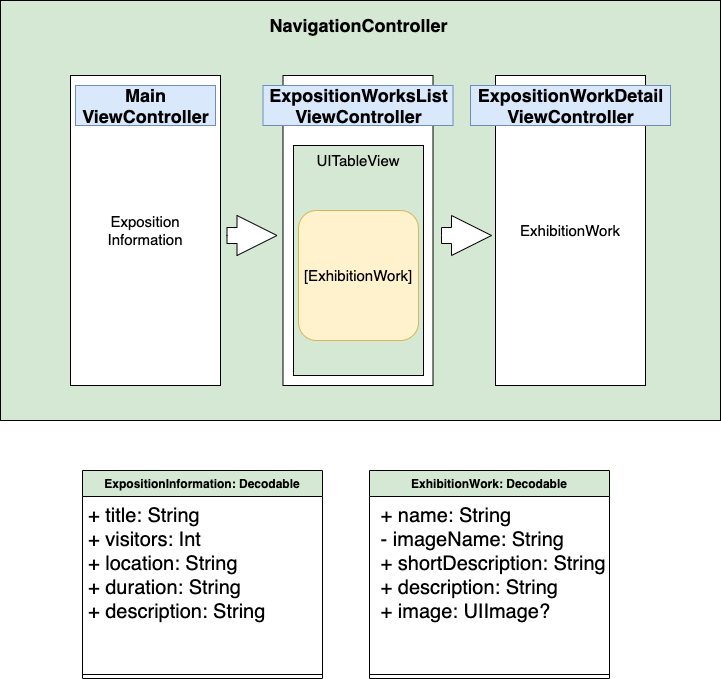

The diagram above was exported from draw.io. Its source (the exported page's mxGraphModel, read from the mxfile embedded in the PNG):
<mxGraphModel dx="1106" dy="733" grid="1" gridSize="10" guides="1" tooltips="1" connect="1" arrows="1" fold="1" page="1" pageScale="1" pageWidth="850" pageHeight="1100" math="0" shadow="0">
  <root>
    <mxCell id="0" />
    <mxCell id="1" parent="0" />
    <mxCell id="1IUAZrAlAb6wqGcef9lp-1" value="" style="rounded=0;whiteSpace=wrap;html=1;fillColor=#D5E8D4;" parent="1" vertex="1">
      <mxGeometry x="80" y="290" width="720" height="420" as="geometry" />
    </mxCell>
    <mxCell id="1IUAZrAlAb6wqGcef9lp-2" value="" style="rounded=0;whiteSpace=wrap;html=1;" parent="1" vertex="1">
      <mxGeometry x="150" y="365" width="150" height="310" as="geometry" />
    </mxCell>
    <mxCell id="1IUAZrAlAb6wqGcef9lp-3" value="" style="rounded=0;whiteSpace=wrap;html=1;" parent="1" vertex="1">
      <mxGeometry x="362.5" y="365" width="150" height="310" as="geometry" />
    </mxCell>
    <mxCell id="1IUAZrAlAb6wqGcef9lp-4" value="" style="rounded=0;whiteSpace=wrap;html=1;" parent="1" vertex="1">
      <mxGeometry x="575" y="365" width="150" height="310" as="geometry" />
    </mxCell>
    <mxCell id="1IUAZrAlAb6wqGcef9lp-5" value="" style="html=1;shadow=0;dashed=0;align=center;verticalAlign=middle;shape=mxgraph.arrows2.arrow;dy=0.6;dx=40;notch=0;" parent="1" vertex="1">
      <mxGeometry x="306.5" y="505" width="50" height="40" as="geometry" />
    </mxCell>
    <mxCell id="1IUAZrAlAb6wqGcef9lp-7" value="" style="html=1;shadow=0;dashed=0;align=center;verticalAlign=middle;shape=mxgraph.arrows2.arrow;dy=0.6;dx=40;notch=0;" parent="1" vertex="1">
      <mxGeometry x="521" y="505" width="50" height="40" as="geometry" />
    </mxCell>
    <mxCell id="1IUAZrAlAb6wqGcef9lp-9" value="&lt;font style=&quot;font-size: 18px&quot;&gt;&lt;b&gt;NavigationController&lt;/b&gt;&lt;/font&gt;" style="text;html=1;resizable=0;autosize=1;align=center;verticalAlign=middle;points=[];fillColor=none;strokeColor=none;rounded=0;" parent="1" vertex="1">
      <mxGeometry x="342.5" y="305" width="190" height="20" as="geometry" />
    </mxCell>
    <mxCell id="1IUAZrAlAb6wqGcef9lp-10" value="&lt;font style=&quot;font-size: 18px&quot;&gt;&lt;b&gt;Main&lt;br&gt;ViewController&lt;br&gt;&lt;/b&gt;&lt;/font&gt;" style="text;html=1;resizable=0;autosize=1;align=center;verticalAlign=middle;points=[];fillColor=#dae8fc;strokeColor=#6c8ebf;rounded=0;" parent="1" vertex="1">
      <mxGeometry x="155" y="375" width="140" height="40" as="geometry" />
    </mxCell>
    <mxCell id="1IUAZrAlAb6wqGcef9lp-11" value="&lt;font style=&quot;font-size: 18px&quot;&gt;&lt;b&gt;ExpositionWorksList&lt;br&gt;ViewController&lt;br&gt;&lt;/b&gt;&lt;/font&gt;" style="text;html=1;resizable=0;autosize=1;align=center;verticalAlign=middle;points=[];fillColor=#dae8fc;strokeColor=#6c8ebf;rounded=0;" parent="1" vertex="1">
      <mxGeometry x="342.5" y="375" width="190" height="40" as="geometry" />
    </mxCell>
    <mxCell id="1IUAZrAlAb6wqGcef9lp-12" value="&lt;font style=&quot;font-size: 18px&quot;&gt;&lt;b&gt;ExpositionWorkDetail&lt;br&gt;ViewController&lt;br&gt;&lt;/b&gt;&lt;/font&gt;" style="text;html=1;resizable=0;autosize=1;align=center;verticalAlign=middle;points=[];fillColor=#dae8fc;strokeColor=#6c8ebf;rounded=0;" parent="1" vertex="1">
      <mxGeometry x="550" y="375" width="200" height="40" as="geometry" />
    </mxCell>
    <mxCell id="1IUAZrAlAb6wqGcef9lp-14" value="" style="rounded=0;whiteSpace=wrap;html=1;fillColor=#D5E8D4;" parent="1" vertex="1">
      <mxGeometry x="373" y="435" width="130" height="230" as="geometry" />
    </mxCell>
    <mxCell id="1IUAZrAlAb6wqGcef9lp-15" value="&lt;font style=&quot;font-size: 15px&quot;&gt;UITableView&lt;/font&gt;" style="text;html=1;strokeColor=none;fillColor=none;align=center;verticalAlign=middle;whiteSpace=wrap;rounded=0;" parent="1" vertex="1">
      <mxGeometry x="417.5" y="440" width="40" height="20" as="geometry" />
    </mxCell>
    <mxCell id="1IUAZrAlAb6wqGcef9lp-16" value="" style="rounded=1;whiteSpace=wrap;html=1;fillColor=#fff2cc;strokeColor=#d6b656;" parent="1" vertex="1">
      <mxGeometry x="378" y="500" width="120" height="130" as="geometry" />
    </mxCell>
    <mxCell id="1IUAZrAlAb6wqGcef9lp-17" value="&lt;font style=&quot;font-size: 15px&quot;&gt;[ExhibitionWork]&lt;/font&gt;" style="text;html=1;strokeColor=none;fillColor=none;align=center;verticalAlign=middle;whiteSpace=wrap;rounded=0;" parent="1" vertex="1">
      <mxGeometry x="392.5" y="540" width="90" height="50" as="geometry" />
    </mxCell>
    <mxCell id="1IUAZrAlAb6wqGcef9lp-18" value="&lt;font style=&quot;font-size: 15px&quot;&gt;ExhibitionWork&lt;/font&gt;" style="text;html=1;strokeColor=none;fillColor=none;align=center;verticalAlign=middle;whiteSpace=wrap;rounded=0;" parent="1" vertex="1">
      <mxGeometry x="605" y="495" width="90" height="50" as="geometry" />
    </mxCell>
    <mxCell id="1IUAZrAlAb6wqGcef9lp-19" value="&lt;font style=&quot;font-size: 15px&quot;&gt;Exposition&lt;br&gt;Information&lt;/font&gt;" style="text;html=1;strokeColor=none;fillColor=none;align=center;verticalAlign=middle;whiteSpace=wrap;rounded=0;" parent="1" vertex="1">
      <mxGeometry x="180" y="495" width="90" height="50" as="geometry" />
    </mxCell>
    <mxCell id="1IUAZrAlAb6wqGcef9lp-20" value="ExpositionInformation: Decodable" style="swimlane;fontStyle=1;align=center;verticalAlign=top;childLayout=stackLayout;horizontal=1;startSize=26;horizontalStack=0;resizeParent=1;resizeParentMax=0;resizeLast=0;collapsible=1;marginBottom=0;fillColor=#D5E8D4;" parent="1" vertex="1">
      <mxGeometry x="162" y="760" width="240" height="208" as="geometry" />
    </mxCell>
    <mxCell id="1IUAZrAlAb6wqGcef9lp-21" value="+ title: String&#10;+ visitors: Int&#10;+ location: String&#10;+ duration: String&#10;+ description: String" style="text;strokeColor=none;fillColor=none;align=left;verticalAlign=top;spacingLeft=4;spacingRight=4;overflow=hidden;rotatable=0;points=[[0,0.5],[1,0.5]];portConstraint=eastwest;fontSize=20;" parent="1IUAZrAlAb6wqGcef9lp-20" vertex="1">
      <mxGeometry y="26" width="240" height="174" as="geometry" />
    </mxCell>
    <mxCell id="1IUAZrAlAb6wqGcef9lp-22" value="" style="line;strokeWidth=1;fillColor=none;align=left;verticalAlign=middle;spacingTop=-1;spacingLeft=3;spacingRight=3;rotatable=0;labelPosition=right;points=[];portConstraint=eastwest;" parent="1IUAZrAlAb6wqGcef9lp-20" vertex="1">
      <mxGeometry y="200" width="240" height="8" as="geometry" />
    </mxCell>
    <mxCell id="1IUAZrAlAb6wqGcef9lp-24" value="ExhibitionWork: Decodable" style="swimlane;fontStyle=1;align=center;verticalAlign=top;childLayout=stackLayout;horizontal=1;startSize=26;horizontalStack=0;resizeParent=1;resizeParentMax=0;resizeLast=0;collapsible=1;marginBottom=0;fillColor=#D5E8D4;" parent="1" vertex="1">
      <mxGeometry x="449" y="760" width="240" height="208" as="geometry" />
    </mxCell>
    <mxCell id="1IUAZrAlAb6wqGcef9lp-25" value=" + name: String&#10; - imageName: String&#10; + shortDescription: String&#10; + description: String&#10; + image: UIImage?" style="text;strokeColor=none;fillColor=none;align=left;verticalAlign=top;spacingLeft=4;spacingRight=4;overflow=hidden;rotatable=0;points=[[0,0.5],[1,0.5]];portConstraint=eastwest;fontSize=20;" parent="1IUAZrAlAb6wqGcef9lp-24" vertex="1">
      <mxGeometry y="26" width="240" height="174" as="geometry" />
    </mxCell>
    <mxCell id="1IUAZrAlAb6wqGcef9lp-26" value="" style="line;strokeWidth=1;fillColor=none;align=left;verticalAlign=middle;spacingTop=-1;spacingLeft=3;spacingRight=3;rotatable=0;labelPosition=right;points=[];portConstraint=eastwest;" parent="1IUAZrAlAb6wqGcef9lp-24" vertex="1">
      <mxGeometry y="200" width="240" height="8" as="geometry" />
    </mxCell>
  </root>
</mxGraphModel>